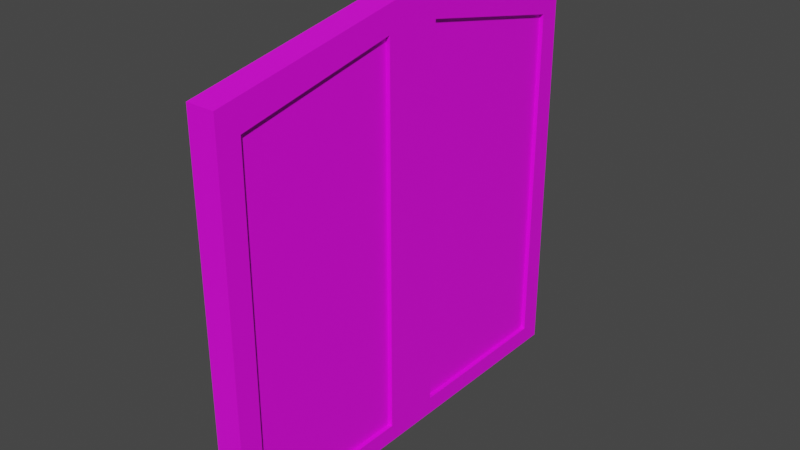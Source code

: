# Source: door.blend  (saved by Blender 2.82.7; exported with 4.5.12 LTS)
import bpy
from mathutils import Matrix  # noqa: F401  (used for matrix-valued properties, if any)

bpy.ops.wm.read_factory_settings(use_empty=True)
scene = bpy.context.scene
scene.name = 'Scene'

# ---- collections
col_collection = bpy.data.collections.new('Collection'); scene.collection.children.link(col_collection)

# ---- images (referenced by path relative to the original .blend; pixels are not part of the script)
import os
ASSET_DIR = os.environ.get("B2B_ASSET_DIR", "")  # directory of the original .blend (textures are referenced by path, not embedded)
HERE = os.path.dirname(os.path.abspath(__file__))  # packed textures are extracted next to this script under _unpacked/

def load_image(name, relpath, width, height, colorspace="sRGB"):
    """Load a texture the original file referenced (path relative to the .blend, or extracted next to this script)."""
    p = next((c for c in (os.path.join(HERE, relpath), os.path.join(ASSET_DIR, relpath)) if relpath and os.path.exists(c)), "")
    if p:
        img = bpy.data.images.load(p, check_existing=True)
        img.name = name
    else:  # same state as the original file: an image datablock whose file is absent (Cycles renders it pink)
        img = bpy.data.images.new(name, width, height)
        img.source = "FILE"
        img.filepath = "//" + (relpath or name)
    img.colorspace_settings.name = colorspace
    return img
img_door_uv_png_001 = load_image('door_uv.png.001', 'door_uv.png', 1024, 1024, 'sRGB')

# ---- materials (node trees are filled in below, after node groups)
mat_material_001 = bpy.data.materials.new('Material.001')
mat_material_001.use_transparent_shadow = False

# ---- material node trees
mat_material_001.use_nodes = True; mat_material_001.node_tree.nodes.clear()
_N = mat_material_001.node_tree.nodes; _L = mat_material_001.node_tree.links
n0 = _N.new('ShaderNodeOutputMaterial'); n0.name = 'Material Output'; n0.location = (300, 300)
n1 = _N.new('ShaderNodeBsdfPrincipled'); n1.name = 'Principled BSDF'; n1.location = (10, 300)
n1.distribution = 'GGX'
n1.subsurface_method = 'BURLEY'
n1.inputs[3].default_value = 1.45
n1.inputs[27].default_value = (0.0, 0.0, 0.0, 1.0)
n1.inputs[28].default_value = 1.0
n2 = _N.new('ShaderNodeTexImage'); n2.name = 'Image Texture'; n2.location = (-476, 73)
n2.image = img_door_uv_png_001
_L.new(n1.outputs[0], n0.inputs[0])
_L.new(n2.outputs[0], n1.inputs[0])
n0.is_active_output = True

# ---- world
world_world = bpy.data.worlds.new('World'); scene.world = world_world
world_world.use_nodes = True; world_world.node_tree.nodes.clear()
_N = world_world.node_tree.nodes; _L = world_world.node_tree.links
n0 = _N.new('ShaderNodeOutputWorld'); n0.name = 'World Output'; n0.location = (300, 300)
n1 = _N.new('ShaderNodeBackground'); n1.name = 'Background'; n1.location = (10, 300)
n1.inputs[0].default_value = (0.05088, 0.05088, 0.05088, 1.0)
_L.new(n1.outputs[0], n0.inputs[0])
n0.is_active_output = True
world_world.color = (0.05088, 0.05088, 0.05088)
world_world.use_sun_shadow = False
world_world.sun_shadow_jitter_overblur = 0.0

# ---- meshes
me_cube = bpy.data.meshes.new('Cube')
me_cube.from_pydata([(1.194, 1.0, 0.8158), (1.194, 1.0, -1.006), (1.194, -1.0, 0.8158), (1.194, -1.0, -1.006), (0.7486, 1.0, 0.8158), (0.7486, 1.0, -1.006), (0.7486, -1.0, 0.8158), (0.7486, -1.0, -1.006), (0.7486, 0.0, -1.006), (1.194, 0.0, 1.0), (0.7486, 0.0, 1.0), (1.194, 0.0, -1.006), (1.194, 1.0, 0.6804), (0.7486, -1.0, 0.6804), (1.194, -1.0, 0.6804), (0.7486, 1.0, 0.6804), (0.7486, 0.0, 0.8825), (1.194, -0.8932, 0.7019), (1.194, -0.9003, -1.006), (1.194, 0.898, -1.006), (1.194, 0.9027, 0.7), (1.194, 1.0, -0.9217), (1.194, -1.0, -0.9217), (0.7486, 1.0, -0.9217), (0.7486, -5.821e-11, -0.9235), (0.7486, -1.0, -0.9217), (1.194, -0.8968, -0.9219), (1.194, 0.9003, -0.9218), (1.194, -0.1332, -0.9233), (1.194, -0.1372, 0.8562), (1.194, 0.1356, 0.8551), (1.194, 0.135, -0.9232), (1.269, 1.0, -0.9217), (1.269, 1.0, -1.006), (1.269, -1.0, -0.9217), (1.269, -1.0, -1.006), (1.269, 9.051e-12, 1.0), (1.269, -1.0, 0.8158), (1.269, 0.898, -1.006), (1.269, 1.0, 0.8158), (1.269, -0.9003, -1.006), (1.269, 9.051e-12, -1.006), (1.269, -4.916e-11, -0.9235), (1.269, 1.0, 0.6804), (1.269, -1.0, 0.6804), (1.269, 9.051e-12, 0.8825), (1.269, 0.1356, 0.8551), (1.269, -0.8932, 0.7019), (1.269, -0.1372, 0.8562), (1.269, -0.8968, -0.9219), (1.269, 0.9027, 0.7), (1.269, 0.9003, -0.9218), (1.269, 0.135, -0.9232), (1.269, -0.1332, -0.9233)], [], [(9, 10, 6, 2), (14, 2, 6, 13), (16, 10, 4, 15), (8, 11, 18, 3, 7), (19, 1, 33, 38), (15, 4, 0, 12), (3, 18, 40, 35), (5, 1, 19, 11, 8), (13, 6, 10, 16), (0, 4, 10, 9), (25, 13, 16, 24), (17, 29, 48, 47), (23, 15, 12, 21), (14, 22, 34, 44), (24, 16, 15, 23), (22, 14, 13, 25), (1, 21, 32, 33), (21, 12, 43, 32), (27, 20, 30, 31), (20, 27, 51, 50), (3, 22, 25, 7), (8, 24, 23, 5), (18, 11, 41, 40), (5, 23, 21, 1), (2, 14, 44, 37), (7, 25, 24, 8), (28, 29, 17, 26), (31, 30, 46, 52), (45, 36, 37, 44, 47, 48), (43, 39, 36, 45, 46, 50), (32, 43, 50, 51), (42, 45, 48, 53), (38, 51, 52, 42, 41), (49, 47, 44, 34), (40, 49, 34, 35), (41, 42, 53, 49, 40), (33, 32, 51, 38), (52, 46, 45, 42), (22, 3, 35, 34), (29, 28, 53, 48), (30, 20, 50, 46), (12, 0, 39, 43), (11, 19, 38, 41), (28, 26, 49, 53), (0, 9, 36, 39), (27, 31, 52, 51), (26, 17, 47, 49), (9, 2, 37, 36)])
_uv = me_cube.uv_layers.new(name='UVMap')
_uv.uv.foreach_set('vector', [0.5369, 0.8775, 0.5369, 0.8775, 0.1347, 0.6448, 0.1347, 0.6448, 0.1335, 0.6219, 0.1347, 0.6448, 0.1347, 0.6448, 0.1335, 0.6219, 0.5416, 0.8594, 0.5369, 0.8775, 0.9394, 0.6448, 0.9429, 0.6149, 0.5369, 0.01129, 0.5369, 0.01129, 0.1613, 0.01129, 0.1343, 0.01129, 0.1343, 0.01129, 0.9118, 0.01129, 0.9398, 0.01129, 0.9398, 0.01129, 0.9118, 0.01129, 0.9429, 0.6149, 0.9394, 0.6448, 0.9394, 0.6448, 0.9429, 0.6149, 0.1343, 0.01129, 0.1613, 0.01129, 0.1613, 0.01129, 0.1343, 0.01129, 0.9398, 0.01129, 0.9398, 0.01129, 0.9118, 0.01129, 0.5369, 0.01129, 0.5369, 0.01129, 0.1335, 0.6219, 0.1347, 0.6448, 0.5369, 0.8775, 0.5416, 0.8594, 0.9394, 0.6448, 0.9394, 0.6448, 0.5369, 0.8775, 0.5369, 0.8775, 0.1343, 0.02899, 0.1335, 0.6219, 0.5416, 0.8594, 0.5369, 0.02825, 0.1647, 0.6189, 0.4931, 0.8197, 0.4931, 0.8197, 0.1647, 0.6189, 0.9398, 0.02899, 0.9429, 0.6149, 0.9429, 0.6149, 0.9398, 0.02899, 0.1335, 0.6219, 0.1343, 0.02899, 0.1343, 0.02899, 0.1335, 0.6219, 0.5369, 0.02825, 0.5416, 0.8594, 0.9429, 0.6149, 0.9398, 0.02899, 0.1343, 0.02899, 0.1335, 0.6219, 0.1335, 0.6219, 0.1343, 0.02899, 0.9398, 0.01129, 0.9398, 0.02899, 0.9398, 0.02899, 0.9398, 0.01129, 0.9398, 0.02899, 0.9429, 0.6149, 0.9429, 0.6149, 0.9398, 0.02899, 0.9128, 0.02892, 0.9134, 0.6181, 0.5803, 0.8192, 0.5801, 0.02835, 0.9134, 0.6181, 0.9128, 0.02892, 0.9128, 0.02892, 0.9134, 0.6181, 0.1343, 0.01129, 0.1343, 0.02899, 0.1343, 0.02899, 0.1343, 0.01129, 0.5369, 0.01129, 0.5369, 0.02825, 0.9398, 0.02899, 0.9398, 0.01129, 0.1613, 0.01129, 0.5369, 0.01129, 0.5369, 0.01129, 0.1613, 0.01129, 0.9398, 0.01129, 0.9398, 0.02899, 0.9398, 0.02899, 0.9398, 0.01129, 0.1347, 0.6448, 0.1335, 0.6219, 0.1335, 0.6219, 0.1347, 0.6448, 0.1343, 0.01129, 0.1343, 0.02899, 0.5369, 0.02825, 0.5369, 0.01129, 0.4943, 0.02833, 0.4931, 0.8197, 0.1647, 0.6189, 0.1628, 0.02891, 0.5801, 0.02835, 0.5803, 0.8192, 0.5803, 0.8192, 0.5801, 0.02835, 0.5416, 0.8594, 0.5369, 0.8775, 0.1347, 0.6448, 0.1335, 0.6219, 0.1647, 0.6189, 0.4931, 0.8197, 0.9429, 0.6149, 0.9394, 0.6448, 0.5369, 0.8775, 0.5416, 0.8594, 0.5803, 0.8192, 0.9134, 0.6181, 0.9398, 0.02899, 0.9429, 0.6149, 0.9134, 0.6181, 0.9128, 0.02892, 0.5369, 0.02825, 0.5416, 0.8594, 0.4931, 0.8197, 0.4943, 0.02833, 0.9118, 0.01129, 0.9128, 0.02892, 0.5801, 0.02835, 0.5369, 0.02825, 0.5369, 0.01129, 0.1628, 0.02891, 0.1647, 0.6189, 0.1335, 0.6219, 0.1343, 0.02899, 0.1613, 0.01129, 0.1628, 0.02891, 0.1343, 0.02899, 0.1343, 0.01129, 0.5369, 0.01129, 0.5369, 0.02825, 0.4943, 0.02833, 0.1628, 0.02891, 0.1613, 0.01129, 0.9398, 0.01129, 0.9398, 0.02899, 0.9128, 0.02892, 0.9118, 0.01129, 0.5801, 0.02835, 0.5803, 0.8192, 0.5416, 0.8594, 0.5369, 0.02825, 0.1343, 0.02899, 0.1343, 0.01129, 0.1343, 0.01129, 0.1343, 0.02899, 0.4931, 0.8197, 0.4943, 0.02833, 0.4943, 0.02833, 0.4931, 0.8197, 0.5803, 0.8192, 0.9134, 0.6181, 0.9134, 0.6181, 0.5803, 0.8192, 0.9429, 0.6149, 0.9394, 0.6448, 0.9394, 0.6448, 0.9429, 0.6149, 0.5369, 0.01129, 0.9118, 0.01129, 0.9118, 0.01129, 0.5369, 0.01129, 0.4943, 0.02833, 0.1628, 0.02891, 0.1628, 0.02891, 0.4943, 0.02833, 0.9394, 0.6448, 0.5369, 0.8775, 0.5369, 0.8775, 0.9394, 0.6448, 0.9128, 0.02892, 0.5801, 0.02835, 0.5801, 0.02835, 0.9128, 0.02892, 0.1628, 0.02891, 0.1647, 0.6189, 0.1647, 0.6189, 0.1628, 0.02891, 0.5369, 0.8775, 0.1347, 0.6448, 0.1347, 0.6448, 0.5369, 0.8775])
me_cube.materials.append(mat_material_001)
me_cube.use_remesh_preserve_volume = False
me_cube.use_remesh_preserve_attributes = False
me_cube.use_mirror_vertex_groups = False
me_cube.update()

# ---- objects
ob_cube = bpy.data.objects.new('Cube', me_cube)

# ---- transforms, parenting, visibility, modifiers, constraints
ob_cube.location = (0.0, 0.0, 4.28)
ob_cube.scale = (1.0, 3.958, 3.958)
ob_cube.lock_rotations_4d = False
ob_cube.empty_display_type = 'ARROWS'
ob_cube.lineart.crease_threshold = 0.0

# ---- collection membership
col_collection.objects.link(ob_cube)

# ---- scene / render settings (as saved in the file)
scene.frame_start = 1; scene.frame_end = 250; scene.frame_set(1)
scene.render.engine = 'BLENDER_EEVEE_NEXT'
scene.cycles.use_denoising = False
scene.cycles.samples = 128
scene.cycles.sampling_pattern = 'TABULATED_SOBOL'
scene.cycles.use_adaptive_sampling = False
scene.cycles.use_light_tree = False
scene.view_settings.view_transform = 'Filmic'
bpy.context.view_layer.update()

# ---- added for rendering (the .blend has no active camera and no usable light): camera, sun
cam_auto = bpy.data.cameras.new('AutoCamera')
cam_auto.lens = 50.0
cam_auto.sensor_width = 36.0
cam_auto.clip_end = 1000.0
ob_auto_camera = bpy.data.objects.new('AutoCamera', cam_auto)
scene.collection.objects.link(ob_auto_camera)
ob_auto_camera.location = (11.3936, -12.4617, 12.576)
ob_auto_camera.rotation_euler = (1.09748, -7.21219e-08, 0.694738)
scene.camera = ob_auto_camera
light_auto_sun = bpy.data.lights.new('AutoSun', 'SUN')
light_auto_sun.energy = 3.0
light_auto_sun.angle = 0.0523599
ob_auto_sun = bpy.data.objects.new('AutoSun', light_auto_sun)
scene.collection.objects.link(ob_auto_sun)
ob_auto_sun.rotation_euler = (0.872665, 0.174533, 0.523599)
bpy.context.view_layer.update()
